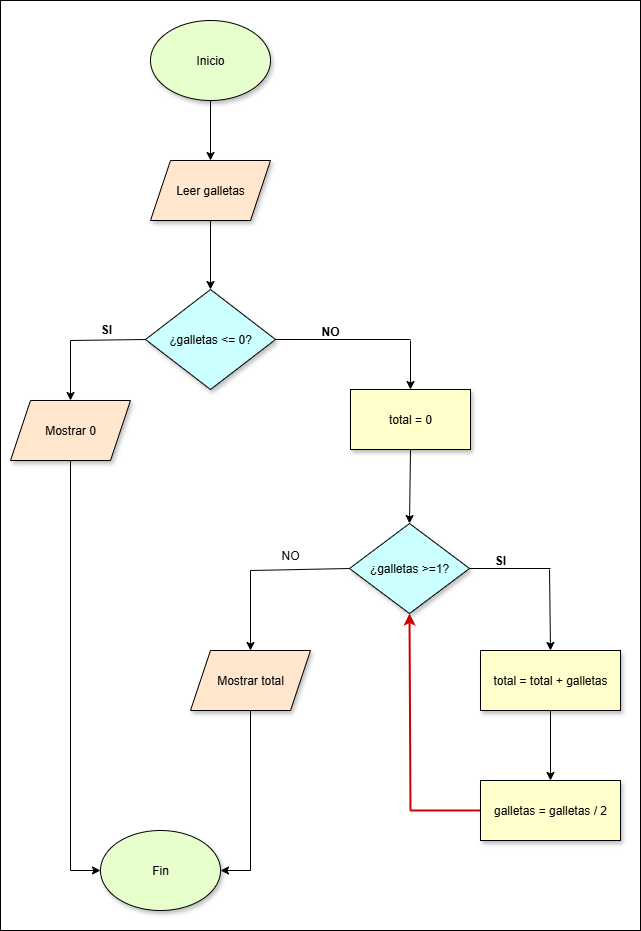

The diagram above was exported from draw.io. Its source (the exported page's mxGraphModel, read from the mxfile embedded in the PNG):
<mxGraphModel dx="1042" dy="626" grid="1" gridSize="10" guides="1" tooltips="1" connect="1" arrows="1" fold="1" page="1" pageScale="1" pageWidth="827" pageHeight="1169" math="0" shadow="0">
  <root>
    <mxCell id="0" />
    <mxCell id="1" parent="0" />
    <mxCell id="qTZe_bXXxfgVKeMLTGEv-1" value="Inicio" style="ellipse;whiteSpace=wrap;html=1;fillColor=#E6FFCC;shadow=1;" vertex="1" parent="1">
      <mxGeometry x="300" y="30" width="120" height="80" as="geometry" />
    </mxCell>
    <mxCell id="qTZe_bXXxfgVKeMLTGEv-2" value="Leer galletas" style="shape=parallelogram;perimeter=parallelogramPerimeter;whiteSpace=wrap;html=1;fixedSize=1;fillColor=#FFE6CC;shadow=1;" vertex="1" parent="1">
      <mxGeometry x="300" y="170" width="120" height="60" as="geometry" />
    </mxCell>
    <mxCell id="qTZe_bXXxfgVKeMLTGEv-3" value="¿galletas &amp;lt;= 0?" style="rhombus;whiteSpace=wrap;html=1;fillColor=#CCFFFF;shadow=1;" vertex="1" parent="1">
      <mxGeometry x="295" y="299" width="130" height="100" as="geometry" />
    </mxCell>
    <mxCell id="qTZe_bXXxfgVKeMLTGEv-4" value="total = 0" style="rounded=0;whiteSpace=wrap;html=1;fillColor=#FFFFCC;shadow=1;" vertex="1" parent="1">
      <mxGeometry x="500" y="399" width="120" height="60" as="geometry" />
    </mxCell>
    <mxCell id="qTZe_bXXxfgVKeMLTGEv-5" value="SI" style="text;html=1;align=center;verticalAlign=middle;whiteSpace=wrap;rounded=0;fontStyle=1" vertex="1" parent="1">
      <mxGeometry x="226" y="324" width="60" height="30" as="geometry" />
    </mxCell>
    <mxCell id="qTZe_bXXxfgVKeMLTGEv-6" value="NO" style="text;html=1;align=center;verticalAlign=middle;whiteSpace=wrap;rounded=0;fontStyle=1" vertex="1" parent="1">
      <mxGeometry x="450" y="326" width="60" height="30" as="geometry" />
    </mxCell>
    <mxCell id="qTZe_bXXxfgVKeMLTGEv-7" value="Mostrar 0" style="shape=parallelogram;perimeter=parallelogramPerimeter;whiteSpace=wrap;html=1;fixedSize=1;fillColor=#FFE6CC;shadow=1;" vertex="1" parent="1">
      <mxGeometry x="160" y="410" width="120" height="60" as="geometry" />
    </mxCell>
    <mxCell id="qTZe_bXXxfgVKeMLTGEv-8" value="Fin" style="ellipse;whiteSpace=wrap;html=1;fillColor=#E6FFCC;shadow=1;" vertex="1" parent="1">
      <mxGeometry x="250" y="840" width="120" height="80" as="geometry" />
    </mxCell>
    <mxCell id="qTZe_bXXxfgVKeMLTGEv-9" value="¿galletas &amp;gt;=1?" style="rhombus;whiteSpace=wrap;html=1;fillColor=#CCFFFF;shadow=1;" vertex="1" parent="1">
      <mxGeometry x="499" y="533" width="120" height="90" as="geometry" />
    </mxCell>
    <mxCell id="qTZe_bXXxfgVKeMLTGEv-10" value="SI" style="text;html=1;align=center;verticalAlign=middle;whiteSpace=wrap;rounded=0;fontStyle=1" vertex="1" parent="1">
      <mxGeometry x="620" y="555" width="60" height="30" as="geometry" />
    </mxCell>
    <mxCell id="qTZe_bXXxfgVKeMLTGEv-11" value="NO" style="text;html=1;align=center;verticalAlign=middle;whiteSpace=wrap;rounded=0;" vertex="1" parent="1">
      <mxGeometry x="410" y="550" width="60" height="30" as="geometry" />
    </mxCell>
    <mxCell id="qTZe_bXXxfgVKeMLTGEv-12" value="Mostrar total" style="shape=parallelogram;perimeter=parallelogramPerimeter;whiteSpace=wrap;html=1;fixedSize=1;fillColor=#FFE6CC;shadow=1;" vertex="1" parent="1">
      <mxGeometry x="340" y="660" width="120" height="60" as="geometry" />
    </mxCell>
    <mxCell id="qTZe_bXXxfgVKeMLTGEv-13" value="total = total + galletas" style="rounded=0;whiteSpace=wrap;html=1;fillColor=#FFFFCC;shadow=1;" vertex="1" parent="1">
      <mxGeometry x="630" y="660" width="140" height="60" as="geometry" />
    </mxCell>
    <mxCell id="qTZe_bXXxfgVKeMLTGEv-15" value="" style="endArrow=classic;html=1;rounded=0;exitX=0.5;exitY=1;exitDx=0;exitDy=0;" edge="1" parent="1" source="qTZe_bXXxfgVKeMLTGEv-1" target="qTZe_bXXxfgVKeMLTGEv-2">
      <mxGeometry width="50" height="50" relative="1" as="geometry">
        <mxPoint x="370" y="340" as="sourcePoint" />
        <mxPoint x="420" y="290" as="targetPoint" />
      </mxGeometry>
    </mxCell>
    <mxCell id="qTZe_bXXxfgVKeMLTGEv-16" value="" style="endArrow=classic;html=1;rounded=0;exitX=0.5;exitY=1;exitDx=0;exitDy=0;entryX=0.5;entryY=0;entryDx=0;entryDy=0;" edge="1" parent="1" source="qTZe_bXXxfgVKeMLTGEv-2" target="qTZe_bXXxfgVKeMLTGEv-3">
      <mxGeometry width="50" height="50" relative="1" as="geometry">
        <mxPoint x="370" y="340" as="sourcePoint" />
        <mxPoint x="420" y="290" as="targetPoint" />
      </mxGeometry>
    </mxCell>
    <mxCell id="qTZe_bXXxfgVKeMLTGEv-17" value="" style="endArrow=none;html=1;rounded=0;exitX=0;exitY=0.5;exitDx=0;exitDy=0;" edge="1" parent="1" source="qTZe_bXXxfgVKeMLTGEv-3">
      <mxGeometry width="50" height="50" relative="1" as="geometry">
        <mxPoint x="370" y="340" as="sourcePoint" />
        <mxPoint x="220" y="350" as="targetPoint" />
      </mxGeometry>
    </mxCell>
    <mxCell id="qTZe_bXXxfgVKeMLTGEv-18" value="" style="endArrow=classic;html=1;rounded=0;entryX=0.5;entryY=0;entryDx=0;entryDy=0;" edge="1" parent="1" target="qTZe_bXXxfgVKeMLTGEv-7">
      <mxGeometry width="50" height="50" relative="1" as="geometry">
        <mxPoint x="220" y="350" as="sourcePoint" />
        <mxPoint x="420" y="290" as="targetPoint" />
      </mxGeometry>
    </mxCell>
    <mxCell id="qTZe_bXXxfgVKeMLTGEv-19" value="" style="endArrow=none;html=1;rounded=0;exitX=1;exitY=0.5;exitDx=0;exitDy=0;" edge="1" parent="1" source="qTZe_bXXxfgVKeMLTGEv-3">
      <mxGeometry width="50" height="50" relative="1" as="geometry">
        <mxPoint x="580" y="350" as="sourcePoint" />
        <mxPoint x="560" y="349" as="targetPoint" />
      </mxGeometry>
    </mxCell>
    <mxCell id="qTZe_bXXxfgVKeMLTGEv-20" value="" style="endArrow=classic;html=1;rounded=0;entryX=0.5;entryY=0;entryDx=0;entryDy=0;" edge="1" parent="1" target="qTZe_bXXxfgVKeMLTGEv-4">
      <mxGeometry width="50" height="50" relative="1" as="geometry">
        <mxPoint x="560" y="350" as="sourcePoint" />
        <mxPoint x="630" y="300" as="targetPoint" />
      </mxGeometry>
    </mxCell>
    <mxCell id="qTZe_bXXxfgVKeMLTGEv-21" value="" style="endArrow=none;html=1;rounded=0;exitX=0.5;exitY=1;exitDx=0;exitDy=0;" edge="1" parent="1" source="qTZe_bXXxfgVKeMLTGEv-7">
      <mxGeometry width="50" height="50" relative="1" as="geometry">
        <mxPoint x="330" y="640" as="sourcePoint" />
        <mxPoint x="220" y="880" as="targetPoint" />
      </mxGeometry>
    </mxCell>
    <mxCell id="qTZe_bXXxfgVKeMLTGEv-22" value="" style="endArrow=classic;html=1;rounded=0;entryX=0;entryY=0.5;entryDx=0;entryDy=0;" edge="1" parent="1" target="qTZe_bXXxfgVKeMLTGEv-8">
      <mxGeometry width="50" height="50" relative="1" as="geometry">
        <mxPoint x="220" y="880" as="sourcePoint" />
        <mxPoint x="290" y="870" as="targetPoint" />
      </mxGeometry>
    </mxCell>
    <mxCell id="qTZe_bXXxfgVKeMLTGEv-23" value="" style="endArrow=classic;html=1;rounded=0;exitX=0.5;exitY=1;exitDx=0;exitDy=0;entryX=0.5;entryY=0;entryDx=0;entryDy=0;" edge="1" parent="1" source="qTZe_bXXxfgVKeMLTGEv-4" target="qTZe_bXXxfgVKeMLTGEv-9">
      <mxGeometry width="50" height="50" relative="1" as="geometry">
        <mxPoint x="530" y="640" as="sourcePoint" />
        <mxPoint x="580" y="590" as="targetPoint" />
      </mxGeometry>
    </mxCell>
    <mxCell id="qTZe_bXXxfgVKeMLTGEv-24" value="" style="endArrow=none;html=1;rounded=0;entryX=1;entryY=0.5;entryDx=0;entryDy=0;" edge="1" parent="1" target="qTZe_bXXxfgVKeMLTGEv-9">
      <mxGeometry width="50" height="50" relative="1" as="geometry">
        <mxPoint x="700" y="578" as="sourcePoint" />
        <mxPoint x="580" y="590" as="targetPoint" />
      </mxGeometry>
    </mxCell>
    <mxCell id="qTZe_bXXxfgVKeMLTGEv-25" value="" style="endArrow=classic;html=1;rounded=0;entryX=0.5;entryY=0;entryDx=0;entryDy=0;" edge="1" parent="1" target="qTZe_bXXxfgVKeMLTGEv-13">
      <mxGeometry width="50" height="50" relative="1" as="geometry">
        <mxPoint x="699" y="579" as="sourcePoint" />
        <mxPoint x="689" y="659" as="targetPoint" />
      </mxGeometry>
    </mxCell>
    <mxCell id="qTZe_bXXxfgVKeMLTGEv-26" value="" style="endArrow=classic;html=1;rounded=0;exitX=0.5;exitY=1;exitDx=0;exitDy=0;entryX=0.5;entryY=0;entryDx=0;entryDy=0;" edge="1" parent="1" source="qTZe_bXXxfgVKeMLTGEv-13" target="qTZe_bXXxfgVKeMLTGEv-14">
      <mxGeometry width="50" height="50" relative="1" as="geometry">
        <mxPoint x="530" y="640" as="sourcePoint" />
        <mxPoint x="580" y="590" as="targetPoint" />
      </mxGeometry>
    </mxCell>
    <mxCell id="qTZe_bXXxfgVKeMLTGEv-27" value="" style="endArrow=none;html=1;rounded=0;entryX=0;entryY=0.5;entryDx=0;entryDy=0;" edge="1" parent="1" target="qTZe_bXXxfgVKeMLTGEv-9">
      <mxGeometry width="50" height="50" relative="1" as="geometry">
        <mxPoint x="400" y="580" as="sourcePoint" />
        <mxPoint x="580" y="590" as="targetPoint" />
      </mxGeometry>
    </mxCell>
    <mxCell id="qTZe_bXXxfgVKeMLTGEv-28" value="" style="endArrow=classic;html=1;rounded=0;entryX=0.5;entryY=0;entryDx=0;entryDy=0;" edge="1" parent="1" target="qTZe_bXXxfgVKeMLTGEv-12">
      <mxGeometry width="50" height="50" relative="1" as="geometry">
        <mxPoint x="400" y="580" as="sourcePoint" />
        <mxPoint x="580" y="590" as="targetPoint" />
      </mxGeometry>
    </mxCell>
    <mxCell id="qTZe_bXXxfgVKeMLTGEv-29" value="" style="endArrow=none;html=1;rounded=0;exitX=0.5;exitY=1;exitDx=0;exitDy=0;" edge="1" parent="1" source="qTZe_bXXxfgVKeMLTGEv-12">
      <mxGeometry width="50" height="50" relative="1" as="geometry">
        <mxPoint x="700" y="650" as="sourcePoint" />
        <mxPoint x="400" y="880" as="targetPoint" />
      </mxGeometry>
    </mxCell>
    <mxCell id="qTZe_bXXxfgVKeMLTGEv-30" value="" style="endArrow=classic;html=1;rounded=0;entryX=1;entryY=0.5;entryDx=0;entryDy=0;" edge="1" parent="1" target="qTZe_bXXxfgVKeMLTGEv-8">
      <mxGeometry width="50" height="50" relative="1" as="geometry">
        <mxPoint x="400" y="880" as="sourcePoint" />
        <mxPoint x="540" y="740" as="targetPoint" />
      </mxGeometry>
    </mxCell>
    <mxCell id="qTZe_bXXxfgVKeMLTGEv-31" value="" style="endArrow=none;html=1;rounded=0;exitX=0;exitY=0.5;exitDx=0;exitDy=0;strokeWidth=2;strokeColor=#CC0000;" edge="1" parent="1" source="qTZe_bXXxfgVKeMLTGEv-14">
      <mxGeometry width="50" height="50" relative="1" as="geometry">
        <mxPoint x="610" y="640" as="sourcePoint" />
        <mxPoint x="560" y="820" as="targetPoint" />
      </mxGeometry>
    </mxCell>
    <mxCell id="qTZe_bXXxfgVKeMLTGEv-32" value="" style="endArrow=classic;html=1;rounded=0;entryX=0.5;entryY=1;entryDx=0;entryDy=0;strokeColor=#CC0000;fontStyle=1;strokeWidth=2;" edge="1" parent="1" target="qTZe_bXXxfgVKeMLTGEv-9">
      <mxGeometry width="50" height="50" relative="1" as="geometry">
        <mxPoint x="560" y="820" as="sourcePoint" />
        <mxPoint x="660" y="590" as="targetPoint" />
      </mxGeometry>
    </mxCell>
    <mxCell id="qTZe_bXXxfgVKeMLTGEv-14" value="galletas = galletas / 2" style="rounded=0;whiteSpace=wrap;html=1;fillColor=#FFFFCC;shadow=1;" vertex="1" parent="1">
      <mxGeometry x="630" y="790" width="140" height="60" as="geometry" />
    </mxCell>
    <mxCell id="qTZe_bXXxfgVKeMLTGEv-35" value="" style="rounded=0;whiteSpace=wrap;html=1;fillColor=none;" vertex="1" parent="1">
      <mxGeometry x="150" y="10" width="640" height="930" as="geometry" />
    </mxCell>
  </root>
</mxGraphModel>